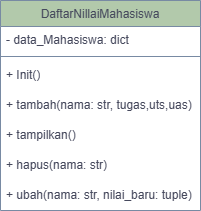

The diagram above was exported from draw.io. Its source (the exported page's mxGraphModel, read from the mxfile embedded in the PNG):
<mxGraphModel dx="607" dy="340" grid="1" gridSize="10" guides="1" tooltips="1" connect="1" arrows="1" fold="1" page="1" pageScale="1" pageWidth="827" pageHeight="1169" background="#ffffff" math="0" shadow="0">
  <root>
    <mxCell id="WIyWlLk6GJQsqaUBKTNV-0" />
    <mxCell id="WIyWlLk6GJQsqaUBKTNV-1" parent="WIyWlLk6GJQsqaUBKTNV-0" />
    <mxCell id="zkfFHV4jXpPFQw0GAbJ--0" value="DaftarNillaiMahasiswa" style="swimlane;fontStyle=0;align=center;verticalAlign=top;childLayout=stackLayout;horizontal=1;startSize=26;horizontalStack=0;resizeParent=1;resizeLast=0;collapsible=1;marginBottom=0;rounded=0;shadow=0;strokeWidth=1;labelBackgroundColor=none;fillColor=#B2C9AB;strokeColor=#788AA3;fontColor=#46495D;" parent="WIyWlLk6GJQsqaUBKTNV-1" vertex="1">
      <mxGeometry x="210" y="120" width="200" height="210" as="geometry">
        <mxRectangle x="230" y="140" width="160" height="26" as="alternateBounds" />
      </mxGeometry>
    </mxCell>
    <mxCell id="zkfFHV4jXpPFQw0GAbJ--1" value="- data_Mahasiswa: dict" style="text;align=left;verticalAlign=top;spacingLeft=4;spacingRight=4;overflow=hidden;rotatable=0;points=[[0,0.5],[1,0.5]];portConstraint=eastwest;labelBackgroundColor=none;fontColor=#46495D;" parent="zkfFHV4jXpPFQw0GAbJ--0" vertex="1">
      <mxGeometry y="26" width="200" height="26" as="geometry" />
    </mxCell>
    <mxCell id="zkfFHV4jXpPFQw0GAbJ--4" value="" style="line;html=1;strokeWidth=1;align=left;verticalAlign=middle;spacingTop=-1;spacingLeft=3;spacingRight=3;rotatable=0;labelPosition=right;points=[];portConstraint=eastwest;labelBackgroundColor=none;fillColor=#B2C9AB;strokeColor=#788AA3;fontColor=#46495D;" parent="zkfFHV4jXpPFQw0GAbJ--0" vertex="1">
      <mxGeometry y="52" width="200" height="8" as="geometry" />
    </mxCell>
    <mxCell id="t2dnz5IShg-76KyydtOQ-1" value="+ Init()" style="text;strokeColor=none;fillColor=none;align=left;verticalAlign=middle;spacingLeft=4;spacingRight=4;overflow=hidden;points=[[0,0.5],[1,0.5]];portConstraint=eastwest;rotatable=0;whiteSpace=wrap;html=1;labelBackgroundColor=none;fontColor=#46495D;" parent="zkfFHV4jXpPFQw0GAbJ--0" vertex="1">
      <mxGeometry y="60" width="200" height="30" as="geometry" />
    </mxCell>
    <mxCell id="t2dnz5IShg-76KyydtOQ-2" value="+ tambah(nama: str, tugas,uts,uas)" style="text;strokeColor=none;fillColor=none;align=left;verticalAlign=middle;spacingLeft=4;spacingRight=4;overflow=hidden;points=[[0,0.5],[1,0.5]];portConstraint=eastwest;rotatable=0;whiteSpace=wrap;html=1;labelBackgroundColor=none;fontColor=#46495D;" parent="zkfFHV4jXpPFQw0GAbJ--0" vertex="1">
      <mxGeometry y="90" width="200" height="30" as="geometry" />
    </mxCell>
    <mxCell id="t2dnz5IShg-76KyydtOQ-4" value="+ tampilkan()" style="text;strokeColor=none;fillColor=none;align=left;verticalAlign=middle;spacingLeft=4;spacingRight=4;overflow=hidden;points=[[0,0.5],[1,0.5]];portConstraint=eastwest;rotatable=0;whiteSpace=wrap;html=1;labelBackgroundColor=none;fontColor=#46495D;" parent="zkfFHV4jXpPFQw0GAbJ--0" vertex="1">
      <mxGeometry y="120" width="200" height="30" as="geometry" />
    </mxCell>
    <mxCell id="t2dnz5IShg-76KyydtOQ-3" value="+ hapus(nama: str)" style="text;strokeColor=none;fillColor=none;align=left;verticalAlign=middle;spacingLeft=4;spacingRight=4;overflow=hidden;points=[[0,0.5],[1,0.5]];portConstraint=eastwest;rotatable=0;whiteSpace=wrap;html=1;labelBackgroundColor=none;fontColor=#46495D;" parent="zkfFHV4jXpPFQw0GAbJ--0" vertex="1">
      <mxGeometry y="150" width="200" height="30" as="geometry" />
    </mxCell>
    <mxCell id="2W1NL88r7Y3LU6KPVMj_-0" value="+ ubah(nama: str, nilai_baru: tuple)" style="text;strokeColor=none;fillColor=none;align=left;verticalAlign=middle;spacingLeft=4;spacingRight=4;overflow=hidden;points=[[0,0.5],[1,0.5]];portConstraint=eastwest;rotatable=0;whiteSpace=wrap;html=1;labelBackgroundColor=none;fontColor=#46495D;" vertex="1" parent="zkfFHV4jXpPFQw0GAbJ--0">
      <mxGeometry y="180" width="200" height="30" as="geometry" />
    </mxCell>
  </root>
</mxGraphModel>